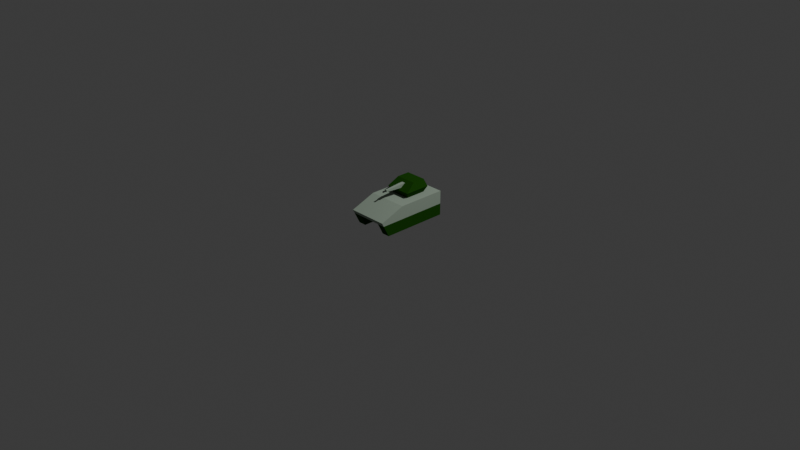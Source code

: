 # Source: combat_tank_1.blend  (saved by Blender 4.5.90; exported with 4.5.12 LTS)
import bpy
from mathutils import Matrix  # noqa: F401  (used for matrix-valued properties, if any)

bpy.ops.wm.read_factory_settings(use_empty=True)
scene = bpy.context.scene
scene.name = 'Scene'

# ---- collections
col_collection = bpy.data.collections.new('Collection'); scene.collection.children.link(col_collection)

# ---- materials (node trees are filled in below, after node groups)
mat_primary = bpy.data.materials.new('primary')
mat_primary.alpha_threshold = 0.0
mat_primary.roughness = 0.5
mat_primary.line_color = (0.0, 0.0, 0.0, 1.0)
mat_secondary = bpy.data.materials.new('secondary')
mat_dark_gray = bpy.data.materials.new('dark_gray')
mat_secondary_001 = bpy.data.materials.new('secondary.001')

# ---- material node trees
mat_primary.use_nodes = True; mat_primary.node_tree.nodes.clear()
_N = mat_primary.node_tree.nodes; _L = mat_primary.node_tree.links
n0 = _N.new('ShaderNodeOutputMaterial'); n0.name = 'Material Output'; n0.location = (200, 100)
n1 = _N.new('ShaderNodeBsdfPrincipled'); n1.name = 'Principled BSDF'; n1.location = (-200, 100)
n1.inputs[0].default_value = (0.01444, 0.08022, 0.005182, 1.0)
n1.inputs[2].default_value = 1.0
n1.inputs[3].default_value = 1.0
_L.new(n1.outputs[0], n0.inputs[0])
n0.is_active_output = True
mat_secondary.use_nodes = True; mat_secondary.node_tree.nodes.clear()
_N = mat_secondary.node_tree.nodes; _L = mat_secondary.node_tree.links
n0 = _N.new('ShaderNodeBsdfPrincipled'); n0.name = 'Principled BSDF'; n0.location = (-200, 100)
n0.inputs[0].default_value = (0.3515, 0.4342, 0.3515, 1.0)
n0.inputs[2].default_value = 1.0
n0.inputs[3].default_value = 1.0
n1 = _N.new('ShaderNodeOutputMaterial'); n1.name = 'Material-Ausgabe'; n1.location = (200, 100)
_L.new(n0.outputs[0], n1.inputs[0])
n1.is_active_output = True
mat_dark_gray.use_nodes = True; mat_dark_gray.node_tree.nodes.clear()
_N = mat_dark_gray.node_tree.nodes; _L = mat_dark_gray.node_tree.links
n0 = _N.new('ShaderNodeBsdfPrincipled'); n0.name = 'Principled BSDF'; n0.location = (-200, 100)
n0.inputs[0].default_value = (0.01033, 0.01033, 0.01033, 1.0)
n0.inputs[2].default_value = 1.0
n1 = _N.new('ShaderNodeOutputMaterial'); n1.name = 'Material-Ausgabe'; n1.location = (200, 100)
_L.new(n0.outputs[0], n1.inputs[0])
n1.is_active_output = True
mat_secondary_001.use_nodes = True; mat_secondary_001.node_tree.nodes.clear()
_N = mat_secondary_001.node_tree.nodes; _L = mat_secondary_001.node_tree.links
n0 = _N.new('ShaderNodeBsdfPrincipled'); n0.name = 'Principled BSDF'; n0.location = (-200, 100)
n0.inputs[0].default_value = (0.3515, 0.4342, 0.3515, 1.0)
n0.inputs[2].default_value = 1.0
n1 = _N.new('ShaderNodeOutputMaterial'); n1.name = 'Material-Ausgabe'; n1.location = (200, 100)
_L.new(n0.outputs[0], n1.inputs[0])
n1.is_active_output = True

# ---- world
world_world = bpy.data.worlds.new('World'); scene.world = world_world
world_world.use_nodes = True; world_world.node_tree.nodes.clear()
_N = world_world.node_tree.nodes; _L = world_world.node_tree.links
n0 = _N.new('ShaderNodeOutputWorld'); n0.name = 'World Output'; n0.location = (200, 100)
n1 = _N.new('ShaderNodeBackground'); n1.name = 'Background'; n1.location = (-200, 100)
n1.inputs[0].default_value = (0.05088, 0.05088, 0.05088, 1.0)
_L.new(n1.outputs[0], n0.inputs[0])
n0.is_active_output = True
world_world.color = (0.05088, 0.05088, 0.05088)
world_world.sun_shadow_jitter_overblur = 0.0

# ---- cameras
cam_camera = bpy.data.cameras.new('Camera')
cam_camera.clip_end = 100.0
cam_camera.ortho_scale = 7.314

# ---- lights
light_light = bpy.data.lights.new('Light', 'POINT')
light_light.energy = 1000.0
light_light.shadow_soft_size = 0.1

# ---- meshes
me_cube = bpy.data.meshes.new('Cube')
me_cube.from_pydata([(0.215, -0.4295, 0.1665), (0.215, -0.3445, 0.0004659), (-0.215, -0.4295, 0.1665), (-0.215, -0.3445, 0.0004659), (0.215, 0.3705, 0.1665), (0.215, 0.3705, 0.0004659), (-0.215, 0.3705, 0.1665), (-0.215, 0.3705, 0.0004659), (-0.13, -0.3445, 0.0004659), (0.13, -0.3445, 0.0004659), (0.13, 0.3705, 0.0004659), (-0.13, 0.3705, 0.0004659), (-0.13, 0.3705, 0.125), (-0.215, 0.3705, 0.125), (0.13, 0.3705, 0.125), (0.215, 0.3705, 0.125), (-0.215, -0.1595, 0.2665), (-0.215, 0.3705, 0.2665), (0.215, -0.1595, 0.2665), (0.215, 0.3705, 0.2665), (-0.215, -0.4083, 0.125), (0.13, -0.4083, 0.125), (0.215, -0.4083, 0.125), (-0.13, -0.4083, 0.125)], [], [(2, 16, 18, 0), (6, 13, 12, 14, 15, 4), (17, 6, 4, 19), (17, 16, 2, 6), (0, 18, 19, 4), (16, 17, 19, 18), (15, 14, 10, 5), (5, 10, 9, 1), (7, 11, 12, 13), (11, 7, 3, 8), (21, 14, 12, 23), (2, 0, 22, 21, 23, 20), (8, 3, 20, 23), (1, 9, 21, 22), (0, 4, 15, 22), (1, 22, 15, 5), (9, 10, 14, 21), (3, 7, 13, 20), (13, 6, 2, 20), (8, 23, 12, 11)])
me_cube.polygons.foreach_set('material_index', [1, 1, 1, 1, 1, 1, 0, 0, 0, 0, 1, 1, 0, 0, 1, 0, 0, 0, 1, 0])
_uv = me_cube.uv_layers.new(name='UVMap')
_uv.uv.foreach_set('vector', [0.0, 0.0, 0.0, 0.0, 0.0, 0.0, 0.0, 0.0, 0.0, 0.0, 0.0, 0.0, 0.0, 0.0, 0.0, 0.0, 0.0, 0.0, 0.0, 0.0, 0.0, 0.0, 0.0, 0.0, 0.0, 0.0, 0.0, 0.0, 0.0, 0.0, 0.0, 0.0, 0.0, 0.0, 0.0, 0.0, 0.0, 0.0, 0.0, 0.0, 0.0, 0.0, 0.0, 0.0, 0.0, 0.0, 0.0, 0.0, 0.0, 0.0, 0.0, 0.0, 0.0, 0.0, 0.0, 0.0, 0.0, 0.0, 0.0, 0.0, 0.0, 0.0, 0.0, 0.0, 0.0, 0.0, 0.0, 0.0, 0.0, 0.0, 0.0, 0.0, 0.0, 0.0, 0.0, 0.0, 0.0, 0.0, 0.0, 0.0, 0.0, 0.0, 0.0, 0.0, 0.0, 0.0, 0.0, 0.0, 0.0, 0.0, 0.0, 0.0, 0.0, 0.0, 0.0, 0.0, 0.0, 0.0, 0.0, 0.0, 0.0, 0.0, 0.0, 0.0, 0.0, 0.0, 0.0, 0.0, 0.0, 0.0, 0.0, 0.0, 0.0, 0.0, 0.0, 0.0, 0.0, 0.0, 0.0, 0.0, 0.0, 0.0, 0.0, 0.0, 0.0, 0.0, 0.0, 0.0, 0.0, 0.0, 0.0, 0.0, 0.0, 0.0, 0.0, 0.0, 0.0, 0.0, 0.0, 0.0, 0.0, 0.0, 0.0, 0.0, 0.0, 0.0, 0.0, 0.0, 0.0, 0.0, 0.0, 0.0, 0.0, 0.0, 0.0, 0.0, 0.0, 0.0, 0.0, 0.0, 0.0, 0.0, 0.0, 0.0, 0.0, 0.0, 0.0, 0.0])
me_cube.materials.append(mat_primary)
me_cube.materials.append(mat_secondary)
me_cube.use_mirror_vertex_groups = False
me_cube.update()
me_w_rfel_001 = bpy.data.meshes.new('Würfel.001')
me_w_rfel_001.from_pydata([(0.0, -2.0, -2.0), (0.0, -2.0, 2.0), (0.0, 2.0, -2.0), (0.0, 2.0, 2.0), (1.5, -1.0, -1.0), (1.5, -1.0, 1.0), (1.5, 1.0, -1.0), (1.5, 1.0, 1.0), (0.5, 2.0, -2.0), (0.5, 2.0, 2.0), (0.5, -2.0, -2.0), (0.5, -2.0, 2.0)], [], [(2, 0, 1, 3), (8, 9, 7, 6), (6, 7, 5, 4), (2, 3, 9, 8), (8, 6, 4, 10), (9, 3, 1, 11), (7, 9, 11, 5), (2, 8, 10, 0), (4, 5, 11, 10), (11, 1, 0, 10)])
_uv = me_w_rfel_001.uv_layers.new(name='UV-Map')
_uv.uv.foreach_set('vector', [0.125, 0.5, 0.125, 0.75, 0.875, 0.75, 0.875, 0.5, 0.375, 0.375, 0.625, 0.375, 0.625, 0.5, 0.375, 0.5, 0.375, 0.5, 0.625, 0.5, 0.625, 0.75, 0.375, 0.75, 0.125, 0.5, 0.875, 0.5, 0.625, 0.375, 0.25, 0.5, 0.25, 0.5, 0.375, 0.5, 0.375, 0.75, 0.25, 0.75, 0.75, 0.5, 0.875, 0.5, 0.875, 0.75, 0.75, 0.75, 0.625, 0.5, 0.75, 0.5, 0.75, 0.75, 0.625, 0.75, 0.125, 0.5, 0.25, 0.5, 0.25, 0.75, 0.125, 0.75, 0.375, 0.75, 0.625, 0.75, 0.625, 0.875, 0.375, 0.875, 0.625, 0.875, 0.875, 0.75, 0.125, 0.75, 0.375, 0.875])
me_w_rfel_001.materials.append(mat_secondary)
me_w_rfel_001.update()
me_zylinder_001 = bpy.data.meshes.new('Zylinder.001')
me_zylinder_001.from_pydata([(0.02, 0.05, 5.96e-08), (0.02, -0.05, 5.96e-08), (0.01848, 0.05, -0.007654), (0.01848, -0.05, -0.007654), (0.01414, 0.05, -0.01414), (0.01414, -0.05, -0.01414), (0.007654, 0.05, -0.01848), (0.007654, -0.05, -0.01848), (-2.17e-09, 0.05, -0.02), (5.38e-09, -0.05, -0.02), (-0.007654, 0.05, -0.01848), (-0.007654, -0.05, -0.01848), (-0.01414, 0.05, -0.01414), (-0.01414, -0.05, -0.01414), (-0.01848, 0.05, -0.007654), (-0.01848, -0.05, -0.007654), (-0.02, 0.05, 5.96e-08), (-0.02, -0.05, 5.96e-08), (-0.01848, 0.05, 0.007654), (-0.01848, -0.05, 0.007654), (-0.01414, 0.05, 0.01414), (-0.01414, -0.05, 0.01414), (-0.007654, 0.05, 0.01848), (-0.007654, -0.05, 0.01848), (-5.19e-09, 0.05, 0.02), (2.36e-09, -0.05, 0.02), (0.007654, 0.05, 0.01848), (0.007654, -0.05, 0.01848), (0.01414, 0.05, 0.01414), (0.01414, -0.05, 0.01414), (0.01848, 0.05, 0.007654), (0.01848, -0.05, 0.007654)], [], [(0, 1, 3, 2), (2, 3, 5, 4), (4, 5, 7, 6), (6, 7, 9, 8), (8, 9, 11, 10), (10, 11, 13, 12), (12, 13, 15, 14), (14, 15, 17, 16), (16, 17, 19, 18), (18, 19, 21, 20), (20, 21, 23, 22), (22, 23, 25, 24), (24, 25, 27, 26), (26, 27, 29, 28), (3, 1, 31, 29, 27, 25, 23, 21, 19, 17, 15, 13, 11, 9, 7, 5), (28, 29, 31, 30), (30, 31, 1, 0), (0, 2, 4, 6, 8, 10, 12, 14, 16, 18, 20, 22, 24, 26, 28, 30)])
_uv = me_zylinder_001.uv_layers.new(name='UV-Map')
_uv.uv.foreach_set('vector', [1.0, 0.5, 1.0, 1.0, 0.9375, 1.0, 0.9375, 0.5, 0.9375, 0.5, 0.9375, 1.0, 0.875, 1.0, 0.875, 0.5, 0.875, 0.5, 0.875, 1.0, 0.8125, 1.0, 0.8125, 0.5, 0.8125, 0.5, 0.8125, 1.0, 0.75, 1.0, 0.75, 0.5, 0.75, 0.5, 0.75, 1.0, 0.6875, 1.0, 0.6875, 0.5, 0.6875, 0.5, 0.6875, 1.0, 0.625, 1.0, 0.625, 0.5, 0.625, 0.5, 0.625, 1.0, 0.5625, 1.0, 0.5625, 0.5, 0.5625, 0.5, 0.5625, 1.0, 0.5, 1.0, 0.5, 0.5, 0.5, 0.5, 0.5, 1.0, 0.4375, 1.0, 0.4375, 0.5, 0.4375, 0.5, 0.4375, 1.0, 0.375, 1.0, 0.375, 0.5, 0.375, 0.5, 0.375, 1.0, 0.3125, 1.0, 0.3125, 0.5, 0.3125, 0.5, 0.3125, 1.0, 0.25, 1.0, 0.25, 0.5, 0.25, 0.5, 0.25, 1.0, 0.1875, 1.0, 0.1875, 0.5, 0.1875, 0.5, 0.1875, 1.0, 0.125, 1.0, 0.125, 0.5, 0.3418, 0.4717, 0.25, 0.49, 0.1582, 0.4717, 0.08029, 0.4197, 0.02827, 0.3418, 0.01, 0.25, 0.02827, 0.1582, 0.08029, 0.08029, 0.1582, 0.02827, 0.25, 0.01, 0.3418, 0.02827, 0.4197, 0.08029, 0.4717, 0.1582, 0.49, 0.25, 0.4717, 0.3418, 0.4197, 0.4197, 0.125, 0.5, 0.125, 1.0, 0.0625, 1.0, 0.0625, 0.5, 0.0625, 0.5, 0.0625, 1.0, 0.0, 1.0, 0.0, 0.5, 0.75, 0.49, 0.8418, 0.4717, 0.9197, 0.4197, 0.9717, 0.3418, 0.99, 0.25, 0.9717, 0.1582, 0.9197, 0.08029, 0.8418, 0.02827, 0.75, 0.01, 0.6582, 0.02827, 0.5803, 0.08029, 0.5283, 0.1582, 0.51, 0.25, 0.5283, 0.3418, 0.5803, 0.4197, 0.6582, 0.4717])
me_zylinder_001.materials.append(mat_dark_gray)
me_zylinder_001.update()
me_zylinder = bpy.data.meshes.new('Zylinder')
me_zylinder.from_pydata([(0.0, 0.25, -0.0125), (0.0, 0.25, 0.0125), (0.09567, 0.231, -0.0125), (0.09567, 0.231, 0.0125), (0.1768, 0.1768, -0.0125), (0.1768, 0.1768, 0.0125), (0.231, 0.09567, -0.0125), (0.231, 0.09567, 0.0125), (0.25, 0.0, -0.0125), (0.25, 0.0, 0.0125), (0.231, -0.09567, -0.0125), (0.231, -0.09567, 0.0125), (0.1768, -0.1768, -0.0125), (0.1768, -0.1768, 0.0125), (0.09567, -0.231, -0.0125), (0.09567, -0.231, 0.0125), (0.0, -0.25, -0.0125), (0.0, -0.25, 0.0125), (-0.09567, -0.231, -0.0125), (-0.09567, -0.231, 0.0125), (-0.1768, -0.1768, -0.0125), (-0.1768, -0.1768, 0.0125), (-0.231, -0.09567, -0.0125), (-0.231, -0.09567, 0.0125), (-0.25, 0.0, -0.0125), (-0.25, 0.0, 0.0125), (-0.231, 0.09567, -0.0125), (-0.231, 0.09567, 0.0125), (-0.1768, 0.1768, -0.0125), (-0.1768, 0.1768, 0.0125), (-0.09567, 0.231, -0.0125), (-0.09567, 0.231, 0.0125)], [], [(0, 1, 3, 2), (2, 3, 5, 4), (4, 5, 7, 6), (6, 7, 9, 8), (8, 9, 11, 10), (10, 11, 13, 12), (12, 13, 15, 14), (14, 15, 17, 16), (16, 17, 19, 18), (18, 19, 21, 20), (20, 21, 23, 22), (22, 23, 25, 24), (24, 25, 27, 26), (26, 27, 29, 28), (3, 1, 31, 29, 27, 25, 23, 21, 19, 17, 15, 13, 11, 9, 7, 5), (28, 29, 31, 30), (30, 31, 1, 0), (0, 2, 4, 6, 8, 10, 12, 14, 16, 18, 20, 22, 24, 26, 28, 30)])
_uv = me_zylinder.uv_layers.new(name='UV-Map')
_uv.uv.foreach_set('vector', [1.0, 0.5, 1.0, 1.0, 0.9375, 1.0, 0.9375, 0.5, 0.9375, 0.5, 0.9375, 1.0, 0.875, 1.0, 0.875, 0.5, 0.875, 0.5, 0.875, 1.0, 0.8125, 1.0, 0.8125, 0.5, 0.8125, 0.5, 0.8125, 1.0, 0.75, 1.0, 0.75, 0.5, 0.75, 0.5, 0.75, 1.0, 0.6875, 1.0, 0.6875, 0.5, 0.6875, 0.5, 0.6875, 1.0, 0.625, 1.0, 0.625, 0.5, 0.625, 0.5, 0.625, 1.0, 0.5625, 1.0, 0.5625, 0.5, 0.5625, 0.5, 0.5625, 1.0, 0.5, 1.0, 0.5, 0.5, 0.5, 0.5, 0.5, 1.0, 0.4375, 1.0, 0.4375, 0.5, 0.4375, 0.5, 0.4375, 1.0, 0.375, 1.0, 0.375, 0.5, 0.375, 0.5, 0.375, 1.0, 0.3125, 1.0, 0.3125, 0.5, 0.3125, 0.5, 0.3125, 1.0, 0.25, 1.0, 0.25, 0.5, 0.25, 0.5, 0.25, 1.0, 0.1875, 1.0, 0.1875, 0.5, 0.1875, 0.5, 0.1875, 1.0, 0.125, 1.0, 0.125, 0.5, 0.3418, 0.4717, 0.25, 0.49, 0.1582, 0.4717, 0.08029, 0.4197, 0.02827, 0.3418, 0.01, 0.25, 0.02827, 0.1582, 0.08029, 0.08029, 0.1582, 0.02827, 0.25, 0.01, 0.3418, 0.02827, 0.4197, 0.08029, 0.4717, 0.1582, 0.49, 0.25, 0.4717, 0.3418, 0.4197, 0.4197, 0.125, 0.5, 0.125, 1.0, 0.0625, 1.0, 0.0625, 0.5, 0.0625, 0.5, 0.0625, 1.0, 0.0, 1.0, 0.0, 0.5, 0.75, 0.49, 0.8418, 0.4717, 0.9197, 0.4197, 0.9717, 0.3418, 0.99, 0.25, 0.9717, 0.1582, 0.9197, 0.08029, 0.8418, 0.02827, 0.75, 0.01, 0.6582, 0.02827, 0.5803, 0.08029, 0.5283, 0.1582, 0.51, 0.25, 0.5283, 0.3418, 0.5803, 0.4197, 0.6582, 0.4717])
me_zylinder.materials.append(mat_primary)
me_zylinder.update()
me_w_rfel = bpy.data.meshes.new('Würfel')
me_w_rfel.from_pydata([(-0.8, -0.8, 2.067), (-0.8, -0.8, 4.367), (-0.8, 0.8, 2.067), (-0.8, 0.8, 4.367), (0.8, -0.8, 2.067), (0.2, -0.8, 4.367), (0.8, 0.8, 2.067), (0.2, 0.8, 4.367), (-1.0, -1.0, 3.067), (-1.0, 1.0, 3.067), (1.0, 1.0, 3.067), (1.0, -1.0, 3.067)], [], [(8, 1, 3, 9), (9, 3, 7, 10), (10, 7, 5, 11), (11, 5, 1, 8), (2, 6, 4, 0), (7, 3, 1, 5), (4, 11, 8, 0), (6, 10, 11, 4), (2, 9, 10, 6), (0, 8, 9, 2)])
_uv = me_w_rfel.uv_layers.new(name='UV-Map')
_uv.uv.foreach_set('vector', [0.5, 0.0, 0.625, 0.0, 0.625, 0.25, 0.5, 0.25, 0.5, 0.25, 0.625, 0.25, 0.625, 0.5, 0.5, 0.5, 0.5, 0.5, 0.625, 0.5, 0.625, 0.75, 0.5, 0.75, 0.5, 0.75, 0.625, 0.75, 0.625, 1.0, 0.5, 1.0, 0.125, 0.5, 0.375, 0.5, 0.375, 0.75, 0.125, 0.75, 0.625, 0.5, 0.875, 0.5, 0.875, 0.75, 0.625, 0.75, 0.375, 0.75, 0.5, 0.75, 0.5, 1.0, 0.375, 1.0, 0.375, 0.5, 0.5, 0.5, 0.5, 0.75, 0.375, 0.75, 0.375, 0.25, 0.5, 0.25, 0.5, 0.5, 0.375, 0.5, 0.375, 0.0, 0.5, 0.0, 0.5, 0.25, 0.375, 0.25])
me_w_rfel.materials.append(mat_primary)
me_w_rfel.materials.append(mat_secondary_001)
me_w_rfel.update()

# ---- objects
ob_base = bpy.data.objects.new('base', me_cube)
ob_light = bpy.data.objects.new('Light', light_light)
ob_camera = bpy.data.objects.new('Camera', cam_camera)
ob_barrel = bpy.data.objects.new('barrel', None)
ob_barrel_base = bpy.data.objects.new('barrel_base', me_w_rfel_001)
ob_barrel_target = bpy.data.objects.new('barrel_target', me_zylinder_001)
ob_connector = bpy.data.objects.new('connector', me_zylinder)
ob_empty = bpy.data.objects.new('empty', None)
ob_head = bpy.data.objects.new('head', None)
ob_head_base = bpy.data.objects.new('head_base', me_w_rfel)

# ---- transforms, parenting, visibility, modifiers, constraints
ob_base.parent = ob_empty
ob_base.matrix_parent_inverse = Matrix(((2.5, -0.0, 0.0, -0.0), (-0.0, 2.5, -0.0, 0.0), (0.0, -0.0, 2.5, -0.0), (-0.0, 0.0, -0.0, 1.0)))
ob_base.location = (0.0, 0.0, 0.0)
ob_base.lock_rotations_4d = False
ob_base.empty_display_type = 'ARROWS'
ob_base.lineart.crease_threshold = 0.0
ob_light.location = (4.076, 1.005, 5.904)
ob_light.rotation_euler = (0.6503, 0.05522, 1.866)
ob_light.lock_rotations_4d = False
ob_light.empty_display_type = 'ARROWS'
ob_light.color = (0.0, 0.0, 0.0, 0.0)
ob_light.lineart.crease_threshold = 0.0
ob_camera.location = (7.359, -6.926, 4.958)
ob_camera.rotation_euler = (1.109, 0.0, 0.8149)
ob_camera.lock_rotations_4d = False
ob_camera.empty_display_type = 'ARROWS'
ob_camera.color = (0.0, 0.0, 0.0, 0.0)
ob_camera.display_type = 'WIRE'
ob_camera.lineart.crease_threshold = 0.0
ob_barrel.parent = ob_head
ob_barrel.location = (0.0, 0.0, 0.0)
ob_barrel_base.parent = ob_barrel
ob_barrel_base.location = (-1.49e-07, -1.788e-07, 0.55)
ob_barrel_base.rotation_euler = (0.0, 0.0, -1.571)
ob_barrel_base.scale = (0.5, 0.025, 0.025)
ob_barrel_target.parent = ob_barrel
ob_barrel_target.location = (6.985e-10, -0.8, 0.55)
ob_connector.parent = ob_head
ob_connector.location = (0.0, 0.0, 0.305)
ob_connector.rotation_euler = (0.0, 0.0, -1.571)
ob_connector.scale = (1.0, 1.0, 0.4)
ob_empty.location = (0.0, 0.0, 0.0)
ob_empty.scale = (0.4, 0.4, 0.4)
ob_head.parent = ob_empty
ob_head.location = (0.0, 0.3, 0.365)
ob_head_base.parent = ob_head
ob_head_base.location = (0.0, 0.0, 0.0)
ob_head_base.rotation_euler = (0.0, 0.0, -1.571)
ob_head_base.scale = (0.35, 0.35, 0.15)

# ---- collection membership
col_collection.objects.link(ob_base)
col_collection.objects.link(ob_light)
col_collection.objects.link(ob_camera)
col_collection.objects.link(ob_barrel)
col_collection.objects.link(ob_barrel_base)
col_collection.objects.link(ob_barrel_target)
col_collection.objects.link(ob_connector)
col_collection.objects.link(ob_empty)
col_collection.objects.link(ob_head)
col_collection.objects.link(ob_head_base)

# ---- scene / render settings (as saved in the file)
scene.camera = ob_camera
scene.frame_start = 1; scene.frame_end = 250; scene.frame_set(1)
scene.render.engine = 'BLENDER_EEVEE_NEXT'
bpy.context.view_layer.update()
